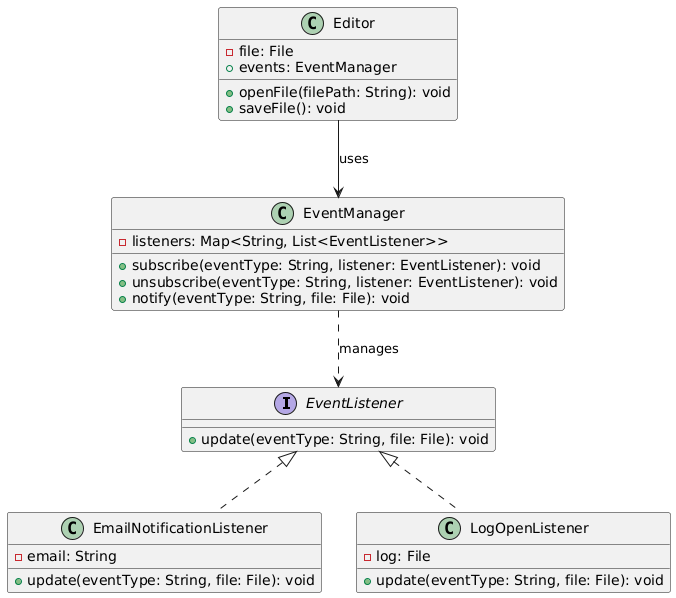

The diagram above was rendered by PlantUML. Its source (embedded in the PNG):
@startuml
interface EventListener {
    +update(eventType: String, file: File): void
}

class EmailNotificationListener {
    -email: String
    +update(eventType: String, file: File): void
}

class LogOpenListener {
    -log: File
    +update(eventType: String, file: File): void
}

class EventManager {
    -listeners: Map<String, List<EventListener>>
    +subscribe(eventType: String, listener: EventListener): void
    +unsubscribe(eventType: String, listener: EventListener): void
    +notify(eventType: String, file: File): void
}

class Editor {
    -file: File
    +events: EventManager
    +openFile(filePath: String): void
    +saveFile(): void
}

EventManager ..> EventListener : "manages"
Editor --> EventManager : "uses"
EventListener <|.. EmailNotificationListener
EventListener <|.. LogOpenListener
@enduml